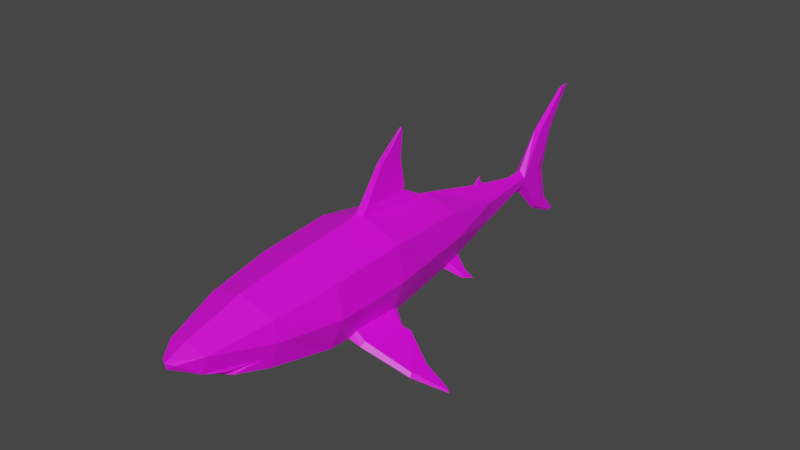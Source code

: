 # Source: Shark.blend  (saved by Blender 3.6.13; exported with 4.5.12 LTS)
import bpy
from mathutils import Matrix  # noqa: F401  (used for matrix-valued properties, if any)

bpy.ops.wm.read_factory_settings(use_empty=True)
scene = bpy.context.scene
scene.name = 'Scene'

# ---- collections
col_collection = bpy.data.collections.new('Collection'); scene.collection.children.link(col_collection)
col_armature = bpy.data.collections.new('Armature'); col_collection.children.link(col_armature)

# ---- images (referenced by path relative to the original .blend; pixels are not part of the script)
import os
ASSET_DIR = os.environ.get("B2B_ASSET_DIR", "")  # directory of the original .blend (textures are referenced by path, not embedded)
HERE = os.path.dirname(os.path.abspath(__file__))  # packed textures are extracted next to this script under _unpacked/

def load_image(name, relpath, width, height, colorspace="sRGB"):
    """Load a texture the original file referenced (path relative to the .blend, or extracted next to this script)."""
    p = next((c for c in (os.path.join(HERE, relpath), os.path.join(ASSET_DIR, relpath)) if relpath and os.path.exists(c)), "")
    if p:
        img = bpy.data.images.load(p, check_existing=True)
        img.name = name
    else:  # same state as the original file: an image datablock whose file is absent (Cycles renders it pink)
        img = bpy.data.images.new(name, width, height)
        img.source = "FILE"
        img.filepath = "//" + (relpath or name)
    img.colorspace_settings.name = colorspace
    return img
img_uvgrid = load_image('UVGrid', '', 1024, 1024, 'sRGB')

# ---- materials (node trees are filled in below, after node groups)
mat_uvtest = bpy.data.materials.new('UVTest')
mat_uvtest.use_transparent_shadow = False
mat_material = bpy.data.materials.new('Material')
mat_material.alpha_threshold = 0.0
mat_material.use_transparent_shadow = False
mat_material.roughness = 0.5
mat_material.line_color = (0.0, 0.0, 0.0, 1.0)

# ---- material node trees
mat_uvtest.use_nodes = True; mat_uvtest.node_tree.nodes.clear()
_N = mat_uvtest.node_tree.nodes; _L = mat_uvtest.node_tree.links
n0 = _N.new('ShaderNodeBsdfPrincipled'); n0.name = 'Principled BSDF'; n0.location = (10, 300)
n0.distribution = 'GGX'
n0.subsurface_method = 'RANDOM_WALK_SKIN'
n0.inputs[3].default_value = 1.45
n0.inputs[27].default_value = (0.0, 0.0, 0.0, 1.0)
n0.inputs[28].default_value = 1.0
n1 = _N.new('ShaderNodeOutputMaterial'); n1.name = 'Material Output'; n1.location = (300, 300)
n2 = _N.new('ShaderNodeTexImage'); n2.name = 'Image Texture'; n2.location = (-280, 280)
n2.image = img_uvgrid
_L.new(n0.outputs[0], n1.inputs[0])
_L.new(n2.outputs[0], n0.inputs[0])
n1.is_active_output = True
mat_material.use_nodes = True; mat_material.node_tree.nodes.clear()
_N = mat_material.node_tree.nodes; _L = mat_material.node_tree.links
n0 = _N.new('ShaderNodeOutputMaterial'); n0.name = 'Material Output'; n0.location = (300, 300)
n1 = _N.new('ShaderNodeBsdfPrincipled'); n1.name = 'Principled BSDF'; n1.location = (10, 300)
n1.distribution = 'GGX'
n1.subsurface_method = 'RANDOM_WALK_SKIN'
n1.inputs[3].default_value = 1.45
n1.inputs[27].default_value = (0.0, 0.0, 0.0, 1.0)
n1.inputs[28].default_value = 1.0
_L.new(n1.outputs[0], n0.inputs[0])
n0.is_active_output = True

# ---- world
world_world = bpy.data.worlds.new('World'); scene.world = world_world
world_world.use_nodes = True; world_world.node_tree.nodes.clear()
_N = world_world.node_tree.nodes; _L = world_world.node_tree.links
n0 = _N.new('ShaderNodeOutputWorld'); n0.name = 'World Output'; n0.location = (300, 300)
n1 = _N.new('ShaderNodeBackground'); n1.name = 'Background'; n1.location = (10, 300)
n1.inputs[0].default_value = (0.05088, 0.05088, 0.05088, 1.0)
_L.new(n1.outputs[0], n0.inputs[0])
n0.is_active_output = True
world_world.color = (0.05088, 0.05088, 0.05088)
world_world.use_sun_shadow = False
world_world.sun_shadow_jitter_overblur = 0.0

# ---- meshes
me_shark = bpy.data.meshes.new('Shark')
me_shark.from_pydata([(-1.011e-15, 2.275, 0.04008), (-1.002e-15, 2.26, -0.2008), (6.841e-16, -1.539, 0.1155), (6.78e-16, -1.525, -0.07388), (0.1384, 2.258, 0.003111), (0.1808, 2.241, -0.1455), (0.06985, -1.521, 0.07017), (0.07945, -1.518, -0.02589), (-2.162e-16, 0.4867, 0.4289), (-2.162e-16, 0.4867, -0.4883), (0.3095, 0.4867, 0.2998), (0.3944, 0.4867, -0.3437), (-7.859e-16, 1.768, 0.3074), (0.3099, 1.738, -0.2369), (-7.77e-16, 1.751, -0.3429), (0.2666, 1.749, 0.163), (1.491e-16, -0.3357, -0.3636), (0.2219, -0.3793, 0.242), (1.661e-16, -0.374, 0.3545), (0.2717, -0.357, -0.249), (4.637e-16, -1.04, -0.1783), (0.133, -1.04, 0.1356), (4.74e-16, -1.067, 0.2221), (0.1726, -1.027, -0.07024), (-5.066e-16, 1.141, -0.4267), (0.3254, 1.187, 0.2623), (-5.27e-16, 1.187, 0.3837), (0.3777, 1.154, -0.2998), (-1.083e-15, 2.437, -0.06913), (-1.087e-15, 2.447, -0.1229), (0.06241, 2.413, -0.112), (-9.769e-16, 2.2, 0.07689), (0.2649, 1.841, 0.04766), (0.4305, 0.4867, -0.02503), (0.3334, 1.734, -0.06083), (0.3187, -0.3682, -0.02756), (0.05061, -1.724, -0.01518), (0.4357, 1.17, -0.01877), (0.1953, 2.097, 0.04883), (-9.378e-16, 2.112, 0.1327), (0.2008, 2.029, 0.09994), (0.2629, 1.837, 0.06215), (-9.63e-16, 2.169, 0.07196), (0.2468, 1.85, 0.045), (0.1709, 2.073, 0.05069), (-9.315e-16, 2.097, 0.1117), (0.1885, 2.019, 0.08714), (0.2423, 1.841, 0.05804), (-9.177e-16, 2.066, 0.02869), (0.2247, 1.839, 0.02737), (0.151, 2.01, 0.02186), (-9.051e-16, 2.038, 0.1195), (0.1628, 1.963, 0.1072), (0.2253, 1.83, 0.07394), (-8.414e-16, 1.895, -0.05385), (0.2164, 1.802, 0.01548), (0.1283, 1.87, -0.03488), (-8.346e-16, 1.879, 0.1956), (0.1462, 1.852, 0.1644), (0.2206, 1.796, 0.08641), (-7.454e-16, 1.678, -0.03349), (0.1881, 1.699, 0.02719), (0.1077, 1.688, -0.01441), (-7.447e-16, 1.677, 0.1798), (0.1256, 1.689, 0.1533), (0.1986, 1.697, 0.08702), (-6.691e-16, 1.507, 0.08233), (0.0903, 1.534, 0.07978), (1.082e-15, -2.437, -0.7328), (1.026e-15, -2.31, 0.5156), (0.01493, -2.341, -0.7092), (0.01242, -2.244, 0.5083), (1.033e-15, -2.326, -0.7222), (9.946e-16, -2.24, 0.5264), (9.277e-16, -2.089, 0.01597), (0.03059, -1.969, 0.01605), (8.576e-16, -1.931, -0.4118), (0.03188, -1.985, -0.4018), (9.793e-16, -2.205, -0.3704), (0.02014, -2.161, -0.3756), (0.02282, -1.981, 0.369), (9.593e-16, -2.16, 0.3371), (0.01794, -2.105, 0.3495), (8.706e-16, -1.961, 0.3906), (0.0492, -1.722, 0.05219), (7.616e-16, -1.715, 0.13), (7.627e-16, -1.717, -0.08053), (4.829e-16, -1.087, -0.2475), (0.02442, -1.018, -0.1006), (0.02995, 0.4399, -0.5241), (5.614e-16, -1.25, -0.0738), (4.86e-16, -1.094, -0.1927), (0.009373, -1.049, -0.2111), (0.1439, -0.3302, 0.2258), (4.119e-16, -0.9133, -0.1241), (4.575e-16, -1.03, -0.2156), (0.04528, -0.2813, -0.2838), (1.118e-18, -0.002516, -0.7824), (0.3109, -0.4322, 0.3588), (0.04133, 0.5901, -0.3591), (0.01959, 0.2476, -0.8115), (0.3645, -0.5221, 0.3948), (0.1881, -0.3298, 0.1794), (0.1297, -0.543, 0.1657), (0.2964, -0.5005, 0.3298), (0.3261, -0.4322, 0.3428), (0.1817, -0.2555, 0.218), (0.3285, -0.4137, 0.36), (1.317e-17, -0.02965, -0.5053), (1.041e-17, -0.02345, -1.016), (0.0109, 0.006631, -1.026), (-2.191e-16, 0.4934, -0.539), (-3.019e-16, 0.6799, -0.4017), (-1.214e-16, 0.2733, -0.8383), (2.28e-18, -0.005135, -1.052), (1.691e-16, -0.3808, -0.3073), (2.134e-17, -0.04806, -0.5321), (0.1701, 0.9081, 0.2391), (0.1792, 0.4574, 0.2535), (0.4011, 0.9253, 0.3448), (0.7529, 0.8076, 0.5117), (0.9714, 0.6302, 0.6559), (0.2189, 0.9088, 0.1635), (0.7668, 0.6123, 0.5011), (0.2327, 0.4582, 0.1707), (0.4276, 0.9283, 0.2849), (0.7779, 0.8066, 0.4764), (0.4587, 0.5286, 0.3291), (0.9735, 0.6055, 0.643), (0.9856, 0.6297, 0.6358), (0.4202, 0.97, 0.3199), (0.1983, 1.018, 0.2123), (0.786, 0.8313, 0.5078), (1.002, 0.6256, 0.6628), (0.2234, 0.3561, 0.2211), (0.5168, 0.4955, 0.3612), (-9.599e-16, 2.161, 0.06433), (0.2419, 1.847, 0.03772), (0.1671, 2.068, 0.04334), (-9.57e-16, 2.155, 0.09662), (0.2419, 1.843, 0.06534), (0.1671, 2.061, 0.07793), (-9.285e-16, 2.091, 0.1218), (0.1801, 2.013, 0.0972), (0.2339, 1.834, 0.06811), (-9.307e-16, 2.096, 0.08928), (0.1801, 2.016, 0.06659), (0.2339, 1.837, 0.04075)], [], [(19, 16, 9, 11), (69, 71, 73), (34, 13, 5), (5, 1, 29, 30), (12, 15, 40, 39), (13, 14, 1, 5), (18, 17, 10, 8), (35, 19, 11, 33), (27, 24, 14, 13), (26, 25, 15, 12), (37, 27, 13, 34), (23, 19, 35), (22, 21, 17, 18), (23, 20, 16, 19), (7, 3, 20, 23), (2, 6, 21, 22), (7, 6, 84, 36), (33, 11, 27, 37), (8, 10, 25, 26), (11, 9, 24, 27), (30, 29, 28), (32, 38, 44, 43), (10, 33, 37, 25), (0, 4, 28), (30, 28, 4, 5), (6, 7, 23, 21), (21, 23, 35, 17), (25, 37, 34, 15), (17, 35, 33, 10), (15, 41, 40), (68, 72, 70), (34, 32, 41, 15), (31, 38, 4, 0), (38, 32, 34, 5, 4), (40, 41, 47, 46), (41, 32, 43, 47), (38, 31, 42, 44), (39, 40, 46, 45), (45, 46, 52, 51), (44, 42, 48, 50), (46, 47, 53, 52), (47, 43, 49, 53), (43, 44, 50, 49), (50, 48, 54, 56), (49, 50, 56, 55), (51, 52, 58, 57), (52, 53, 59, 58), (53, 49, 55, 59), (55, 56, 62, 61), (58, 59, 65, 64), (56, 54, 60, 62), (59, 55, 61, 65), (57, 58, 64, 63), (61, 67, 65), (60, 66, 67, 62), (67, 61, 62), (67, 66, 63, 64), (65, 67, 64), (79, 68, 70, 77), (77, 70, 72, 76), (78, 68, 79), (81, 74, 75, 82), (6, 2, 85, 84), (74, 78, 79, 75), (80, 84, 85, 83), (82, 75, 84, 80), (69, 82, 80, 71), (71, 80, 83, 73), (69, 81, 82), (75, 79, 77, 36), (36, 77, 76, 86), (84, 75, 36), (88, 90, 91), (3, 7, 36, 86), (87, 92, 91), (88, 92, 95, 94), (92, 87, 95), (98, 93, 103, 104), (101, 98, 104), (93, 98, 107, 106), (98, 101, 107), (105, 104, 103, 102), (101, 104, 105), (102, 106, 107, 105), (105, 107, 101), (89, 99, 96, 108), (100, 89, 116, 97), (100, 97, 109, 110), (89, 100, 113, 111), (99, 89, 111, 112), (100, 110, 114, 113), (96, 115, 108), (109, 114, 110), (119, 117, 118, 127), (116, 89, 108), (120, 119, 135, 123), (120, 123, 128, 121), (119, 120, 132, 130), (117, 119, 130, 131), (120, 121, 133, 132), (118, 134, 127), (128, 133, 121), (135, 119, 127), (125, 127, 124, 122), (126, 123, 135, 125), (126, 129, 128, 123), (125, 130, 132, 126), (122, 131, 130, 125), (126, 132, 133, 129), (124, 127, 134), (128, 129, 133), (135, 127, 125), (92, 88, 91), (136, 138, 141, 139), (138, 137, 140, 141), (142, 143, 146, 145), (144, 143, 146, 147)])
_uv = me_shark.uv_layers.new(name='UVMap')
_uv.uv.foreach_set('vector', [0.2649, 0.298, 0.2825, 0.3917, 0.005857, 0.4674, 0.005857, 0.3348, 0.9204, 0.9888, 0.9193, 0.9671, 0.9265, 0.9663, 0.2738, 0.5957, 0.2768, 0.6578, 0.1142, 0.662, 0.1142, 0.662, 0.09004, 0.7169, 0.03427, 0.6816, 0.05451, 0.6706, 0.2359, 0.4166, 0.2618, 0.5181, 0.1778, 0.5084, 0.1291, 0.472, 0.2768, 0.6578, 0.257, 0.765, 0.09004, 0.7169, 0.1142, 0.662, 0.2845, 0.05587, 0.2728, 0.1353, 0.005857, 0.1162, 0.005857, 0.006978, 0.2651, 0.2261, 0.2649, 0.298, 0.005857, 0.3348, 0.005857, 0.2297, 0.4654, 0.6644, 0.4611, 0.7961, 0.257, 0.765, 0.2768, 0.6578, 0.4228, 0.367, 0.4427, 0.4783, 0.2618, 0.5181, 0.2359, 0.4166, 0.4554, 0.5731, 0.4654, 0.6644, 0.2768, 0.6578, 0.2738, 0.5957, 0.4837, 0.2378, 0.2649, 0.298, 0.2651, 0.2261, 0.5067, 0.1187, 0.4894, 0.1687, 0.2728, 0.1353, 0.2845, 0.05587, 0.4837, 0.2378, 0.5034, 0.302, 0.2825, 0.3917, 0.2649, 0.298, 0.6503, 0.2202, 0.6586, 0.2499, 0.5034, 0.302, 0.4837, 0.2378, 0.6605, 0.1614, 0.6512, 0.188, 0.4894, 0.1687, 0.5067, 0.1187, 0.6503, 0.2202, 0.6512, 0.188, 0.7179, 0.1928, 0.7192, 0.2148, 0.6586, 0.5589, 0.6586, 0.6665, 0.4654, 0.6644, 0.4554, 0.5731, 0.6586, 0.3328, 0.6586, 0.4429, 0.4427, 0.4783, 0.4228, 0.367, 0.6586, 0.6665, 0.6586, 0.807, 0.4611, 0.7961, 0.4654, 0.6644, 0.05451, 0.6706, 0.03427, 0.6816, 0.03022, 0.6624, 0.2235, 0.5538, 0.1343, 0.5941, 0.134, 0.5828, 0.2144, 0.5523, 0.6586, 0.4429, 0.6586, 0.5589, 0.4554, 0.5731, 0.4427, 0.4783, 0.05145, 0.6029, 0.09069, 0.6233, 0.03022, 0.6624, 0.05451, 0.6706, 0.03022, 0.6624, 0.09069, 0.6233, 0.1142, 0.662, 0.6512, 0.188, 0.6503, 0.2202, 0.4837, 0.2378, 0.4894, 0.1687, 0.4894, 0.1687, 0.4837, 0.2378, 0.2651, 0.2261, 0.2728, 0.1353, 0.4427, 0.4783, 0.4554, 0.5731, 0.2738, 0.5957, 0.2618, 0.5181, 0.2728, 0.1353, 0.2651, 0.2261, 0.005857, 0.2297, 0.005857, 0.1162, 0.2618, 0.5181, 0.2238, 0.5467, 0.1778, 0.5084, 0.5106, 0.9888, 0.5171, 0.9534, 0.5226, 0.9591, 0.2738, 0.5957, 0.2235, 0.5538, 0.2238, 0.5467, 0.2618, 0.5181, 0.06472, 0.5781, 0.1343, 0.5941, 0.09069, 0.6233, 0.05145, 0.6029, 0.1343, 0.5941, 0.2235, 0.5538, 0.2738, 0.5957, 0.1142, 0.662, 0.09069, 0.6233, 0.1778, 0.5084, 0.2238, 0.5467, 0.215, 0.5474, 0.1748, 0.5126, 0.2238, 0.5467, 0.2235, 0.5538, 0.2144, 0.5523, 0.215, 0.5474, 0.1343, 0.5941, 0.06472, 0.5781, 0.07161, 0.5702, 0.134, 0.5828, 0.1291, 0.472, 0.1778, 0.5084, 0.1748, 0.5126, 0.1266, 0.4803, 0.3143, 0.9671, 0.2262, 0.9627, 0.2299, 0.9349, 0.3063, 0.9427, 0.08936, 0.9728, 0.009128, 0.9833, 0.02598, 0.9409, 0.09176, 0.9429, 0.2262, 0.9627, 0.1686, 0.9022, 0.1759, 0.8938, 0.2299, 0.9349, 0.1686, 0.9022, 0.1628, 0.9058, 0.155, 0.8954, 0.1759, 0.8938, 0.1628, 0.9058, 0.08936, 0.9728, 0.09176, 0.9429, 0.155, 0.8954, 0.09176, 0.9429, 0.02598, 0.9409, 0.0554, 0.8685, 0.105, 0.8848, 0.155, 0.8954, 0.09176, 0.9429, 0.105, 0.8848, 0.1529, 0.8793, 0.3063, 0.9427, 0.2299, 0.9349, 0.2268, 0.8848, 0.2873, 0.8701, 0.2299, 0.9349, 0.1759, 0.8938, 0.1799, 0.8785, 0.2268, 0.8848, 0.1759, 0.8938, 0.155, 0.8954, 0.1529, 0.8793, 0.1799, 0.8785, 0.1529, 0.8793, 0.105, 0.8848, 0.1353, 0.8254, 0.1597, 0.8428, 0.2268, 0.8848, 0.1799, 0.8785, 0.1788, 0.8434, 0.2077, 0.8297, 0.105, 0.8848, 0.0554, 0.8685, 0.1046, 0.7936, 0.1353, 0.8254, 0.1799, 0.8785, 0.1529, 0.8793, 0.1597, 0.8428, 0.1788, 0.8434, 0.2873, 0.8701, 0.2268, 0.8848, 0.2077, 0.8297, 0.2432, 0.7946, 0.1597, 0.8428, 0.1753, 0.7887, 0.1788, 0.8434, 0.1046, 0.7936, 0.1762, 0.7547, 0.1753, 0.7887, 0.1353, 0.8254, 0.1753, 0.7887, 0.1597, 0.8428, 0.1353, 0.8254, 0.1753, 0.7887, 0.1762, 0.7547, 0.2432, 0.7946, 0.2077, 0.8297, 0.1788, 0.8434, 0.1753, 0.7887, 0.2077, 0.8297, 0.6348, 0.9154, 0.5106, 0.9888, 0.5226, 0.9591, 0.6322, 0.857, 0.6322, 0.857, 0.5226, 0.9591, 0.5171, 0.9534, 0.6283, 0.837, 0.6352, 0.9312, 0.5106, 0.9888, 0.6348, 0.9154, 0.8662, 0.9381, 0.7642, 0.906, 0.768, 0.8658, 0.8718, 0.9198, 0.6512, 0.188, 0.6605, 0.1614, 0.7184, 0.1625, 0.7179, 0.1928, 0.7642, 0.906, 0.6352, 0.9312, 0.6348, 0.9154, 0.768, 0.8658, 0.8815, 0.8803, 0.7877, 0.7799, 0.8179, 0.7799, 0.8915, 0.8733, 0.8718, 0.9198, 0.768, 0.8658, 0.7877, 0.7799, 0.8815, 0.8803, 0.9204, 0.9888, 0.8718, 0.9198, 0.8815, 0.8803, 0.9193, 0.9671, 0.9193, 0.9671, 0.8815, 0.8803, 0.8915, 0.8733, 0.9265, 0.9663, 0.9204, 0.9888, 0.8662, 0.9381, 0.8718, 0.9198, 0.768, 0.8658, 0.6348, 0.9154, 0.6322, 0.857, 0.7656, 0.7799, 0.7656, 0.7799, 0.6322, 0.857, 0.6283, 0.837, 0.7404, 0.7799, 0.7877, 0.7799, 0.768, 0.8658, 0.7656, 0.7799, 0.7507, 0.1149, 0.8475, 0.1471, 0.7643, 0.1661, 0.6586, 0.2499, 0.6503, 0.2202, 0.7192, 0.2148, 0.7212, 0.2419, 0.7505, 0.186, 0.7429, 0.1641, 0.7643, 0.1661, 0.7507, 0.1149, 0.7429, 0.1641, 0.7337, 0.1632, 0.7037, 0.1064, 0.7429, 0.1641, 0.7505, 0.186, 0.7337, 0.1632, 0.4389, 0.911, 0.4625, 0.8171, 0.5486, 0.8616, 0.4676, 0.9269, 0.4326, 0.9589, 0.4389, 0.911, 0.4676, 0.9269, 0.4625, 0.8171, 0.4389, 0.911, 0.4293, 0.9089, 0.4226, 0.8043, 0.4389, 0.911, 0.4326, 0.9589, 0.4293, 0.9089, 0.4202, 0.9122, 0.3938, 0.9316, 0.3052, 0.8772, 0.3847, 0.8218, 0.4326, 0.9589, 0.3938, 0.9316, 0.4202, 0.9122, 0.3847, 0.8218, 0.4226, 0.8043, 0.4293, 0.9089, 0.4202, 0.9122, 0.4202, 0.9122, 0.4293, 0.9089, 0.4326, 0.9589, 0.9142, 0.1533, 0.9931, 0.09644, 0.9865, 0.4782, 0.8995, 0.3588, 0.7812, 0.2242, 0.9142, 0.1533, 0.8871, 0.3654, 0.781, 0.3336, 0.7812, 0.2242, 0.781, 0.3336, 0.6823, 0.3268, 0.6815, 0.313, 0.9142, 0.1533, 0.7812, 0.2242, 0.7695, 0.2103, 0.9078, 0.1266, 0.9931, 0.09644, 0.9142, 0.1533, 0.9078, 0.1266, 0.9761, 0.05286, 0.7812, 0.2242, 0.6815, 0.313, 0.669, 0.3158, 0.7695, 0.2103, 0.9865, 0.4782, 0.9651, 0.522, 0.8995, 0.3588, 0.6823, 0.3268, 0.669, 0.3158, 0.6815, 0.313, 0.7207, 0.6555, 0.7243, 0.7636, 0.9159, 0.7726, 0.8933, 0.6457, 0.8871, 0.3654, 0.9142, 0.1533, 0.8995, 0.3588, 0.7791, 0.4896, 0.7207, 0.6555, 0.909, 0.6177, 0.8646, 0.491, 0.7791, 0.4896, 0.8646, 0.491, 0.8684, 0.3878, 0.8571, 0.3866, 0.7207, 0.6555, 0.7791, 0.4896, 0.7674, 0.4764, 0.6977, 0.6507, 0.7243, 0.7636, 0.7207, 0.6555, 0.6977, 0.6507, 0.6715, 0.7559, 0.7791, 0.4896, 0.8571, 0.3866, 0.8587, 0.3735, 0.7674, 0.4764, 0.9159, 0.7726, 0.964, 0.7601, 0.8933, 0.6457, 0.8684, 0.3878, 0.8587, 0.3735, 0.8571, 0.3866, 0.909, 0.6177, 0.7207, 0.6555, 0.8933, 0.6457, 0.7207, 0.6555, 0.8933, 0.6457, 0.9159, 0.7726, 0.7243, 0.7636, 0.7791, 0.4896, 0.8646, 0.491, 0.909, 0.6177, 0.7207, 0.6555, 0.7791, 0.4896, 0.8571, 0.3866, 0.8684, 0.3878, 0.8646, 0.491, 0.7207, 0.6555, 0.6977, 0.6507, 0.7674, 0.4764, 0.7791, 0.4896, 0.7243, 0.7636, 0.6715, 0.7559, 0.6977, 0.6507, 0.7207, 0.6555, 0.7791, 0.4896, 0.7674, 0.4764, 0.8587, 0.3735, 0.8571, 0.3866, 0.9159, 0.7726, 0.8933, 0.6457, 0.964, 0.7601, 0.8684, 0.3878, 0.8571, 0.3866, 0.8587, 0.3735, 0.909, 0.6177, 0.8933, 0.6457, 0.7207, 0.6555, 0.7429, 0.1641, 0.7507, 0.1149, 0.7643, 0.1661, 0.3691, 0.01986, 0.6245, 0.01986, 0.6245, 0.06636, 0.3691, 0.06636, 0.6245, 0.01986, 0.9367, 0.01986, 0.9367, 0.06636, 0.6245, 0.06636, 0.3691, 0.01986, 0.6245, 0.01986, 0.6245, 0.06636, 0.3691, 0.06636, 0.9367, 0.01986, 0.6245, 0.01986, 0.6245, 0.06636, 0.9367, 0.06636])
me_shark.materials.append(mat_uvtest)
me_shark.materials.append(mat_material)
me_shark.update()
arm_armature = bpy.data.armatures.new('Armature')  # bones are not reproduced

# ---- objects
ob_shark = bpy.data.objects.new('Shark', me_shark)
ob_armature = bpy.data.objects.new('Armature', arm_armature)

# ---- transforms, parenting, visibility, modifiers, constraints
ob_shark.parent = ob_armature
ob_shark.location = (1.554e-16, 5.285e-08, -0.7)
ob_shark.rotation_euler = (1.571, 2.22e-16, 2.22e-16)
_vg = ob_shark.vertex_groups.new(name='Spine')
for _i, _w in zip([1, 4, 5, 8, 9, 10, 11, 12, 13, 14, 15, 16, 17, 18, 19, 24, 25, 26, 27, 32, 33, 34, 35, 37, 38, 39, 40, 41, 42, 43, 44, 45, 46, 47, 49, 50, 51, 52, 53, 54, 55, 56, 57, 58, 59, 60, 61, 62, 63, 64, 65, 66, 67, 93, 96, 98, 101, 102, 103, 104, 105, 106, 107, 115, 117, 118, 122, 124, 131, 134, 136, 137, 138, 139, 140, 141, 142, 143, 144, 145, 146, 147], [0.0, 0.0, 0.0, 0.1359, 0.1383, 0.1757, 0.14, 0.06606, 0.09967, 0.1093, 0.08525, 0.0, 0.0, 0.0, 0.0, 0.7857, 0.8243, 0.7678, 0.7867, 8.856e-05, 0.1041, 0.0962, 0.0, 0.8125, 9.112e-07, 0.0, 8.113e-07, 0.0004955, 0.0, 0.0004523, 0.001512, 0.0, 1.953e-07, 0.0009959, 0.01844, 0.007808, 0.0, 0.009789, 0.08612, 0.09513, 0.09989, 0.09404, 0.07831, 0.04562, 0.1141, 0.2415, 0.1861, 0.1954, 0.1751, 0.1825, 0.182, 0.2379, 0.3585, 0.0, 0.0, 0.0, 0.0, 0.0, 0.0, 0.0, 0.0, 0.0, 0.0, 0.0, 0.5851, 0.1041, 0.5859, 0.104, 0.5683, 0.1012, 0.0, 0.0004523, 0.001512, 0.0, 0.0004523, 0.001512, 0.0, 1.953e-07, 0.0009959, 0.0, 1.953e-07, 0.0009959]): _vg.add([_i], _w, 'REPLACE')
_vg = ob_shark.vertex_groups.new(name='Spine.001')
for _i, _w in zip([0, 1, 4, 5, 12, 13, 14, 15, 24, 25, 26, 27, 28, 29, 30, 31, 32, 34, 37, 38, 39, 40, 41, 42, 43, 44, 45, 46, 47, 48, 49, 50, 52, 53, 54, 55, 56, 57, 58, 59, 60, 61, 62, 63, 64, 65, 66, 67, 136, 137, 138, 139, 140, 141, 142, 143, 144, 145, 146, 147], [0.9996, 0.9942, 0.9948, 0.9996, 0.6101, 0.8621, 0.8622, 0.7478, 0.1299, 0.08591, 0.08231, 0.1002, 0.9984, 0.9973, 1.0, 0.9983, 0.7566, 0.8591, 0.08593, 1.0, 0.0, 0.005651, 0.7186, 0.996, 0.7428, 1.0, 0.0, 0.008378, 0.6623, 0.996, 0.7123, 0.8916, 0.007685, 0.6031, 0.8061, 0.669, 0.777, 0.2498, 0.003787, 0.5823, 0.621, 0.5926, 0.6464, 0.4151, 0.4535, 0.5424, 0.482, 0.4816, 0.996, 0.7428, 1.0, 0.996, 0.7428, 1.0, 0.0, 0.008378, 0.6623, 0.0, 0.008378, 0.6623]): _vg.add([_i], _w, 'REPLACE')
_vg = ob_shark.vertex_groups.new(name='Jaw')
for _i, _w in zip([5, 12, 13, 15, 25, 26, 31, 32, 34, 38, 39, 40, 41, 42, 43, 44, 45, 46, 47, 48, 49, 50, 51, 52, 53, 54, 55, 56, 57, 58, 59, 60, 61, 62, 63, 64, 65, 66, 67, 136, 137, 138, 139, 140, 141, 142, 143, 144, 145, 146, 147], [0.0, 0.5835, 0.0008422, 0.4137, 1.17e-07, 0.0002055, 0.0, 0.1395, 8.114e-06, 9.768e-07, 0.9924, 0.7845, 0.3224, 0.0, 0.1397, 0.0004825, 0.995, 0.7828, 0.3262, 0.0, 0.1583, 3.063e-06, 0.9989, 0.709, 0.3057, 1.979e-05, 0.1411, 0.002561, 0.671, 0.538, 0.3008, 0.1364, 0.2197, 0.157, 0.4088, 0.3627, 0.274, 0.1325, 0.1592, 0.0, 0.1397, 0.0004825, 0.0, 0.1388, 0.0004825, 0.995, 0.7828, 0.3262, 0.995, 0.7828, 0.1583]): _vg.add([_i], _w, 'REPLACE')
_vg = ob_shark.vertex_groups.new(name='Fin.L')
for _i, _w in zip([8, 10, 25, 117, 118, 119, 120, 121, 122, 123, 124, 125, 126, 127, 128, 129, 130, 131, 132, 133, 134, 135], [0.04147, 0.1426, 0.03385, 9.033e-07, 0.0295, 0.9058, 0.06622, 0.0, 5.973e-05, 0.1794, 0.07321, 0.9123, 0.05456, 0.8266, 0.0, 0.0, 0.9192, 0.0001676, 0.05449, 0.0, 0.08432, 0.8293]): _vg.add([_i], _w, 'REPLACE')
_vg = ob_shark.vertex_groups.new(name='Fin.001.L')
for _i, _w in zip([117, 118, 119, 120, 121, 122, 123, 124, 125, 126, 127, 128, 129, 130, 131, 132, 133, 134, 135], [0.0, 2.203e-09, 0.08942, 1.0, 0.9946, 0.0, 0.6868, 7.142e-06, 0.08293, 0.9991, 0.04954, 0.9973, 0.9954, 0.07637, 0.0, 0.9995, 0.9995, 1.477e-07, 0.04951]): _vg.add([_i], _w, 'REPLACE')
_vg = ob_shark.vertex_groups.new(name='Fin.R')
_vg = ob_shark.vertex_groups.new(name='Fin.001.R')
_vg = ob_shark.vertex_groups.new(name='Tail')
for _i, _w in zip([8, 9, 10, 11, 12, 13, 14, 15, 16, 17, 18, 19, 20, 21, 22, 23, 24, 25, 26, 27, 32, 33, 34, 35, 37, 40, 41, 43, 46, 47, 49, 53, 54, 55, 56, 59, 61, 62, 65, 89, 93, 96, 97, 98, 100, 101, 102, 103, 104, 105, 106, 107, 108, 109, 110, 113, 114, 115, 116, 117, 118, 119, 120, 122, 123, 124, 125, 126, 127, 130, 131, 132, 134, 135, 137, 140, 143, 144, 146, 147], [0.7842, 0.7808, 0.7814, 0.7798, 0.0, 0.0, 0.0, 0.0, 0.8587, 0.9408, 0.9261, 0.8784, 0.01564, 0.01521, 0.02615, 0.01055, 0.08243, 0.08229, 0.08093, 0.08264, 0.0, 0.782, 0.0, 0.9344, 0.08256, 0.0, 0.0, 0.0, 0.0, 0.0, 0.0, 0.0, 0.0, 0.0, 0.0, 0.0, 0.0, 0.0, 0.0, 0.0, 0.9995, 0.7888, 0.002189, 0.9991, 0.0, 0.9997, 0.9978, 0.003261, 0.9771, 0.9995, 0.9941, 1.0, 0.2698, 0.0, 0.0, 0.0, 0.0, 0.873, 0.2531, 0.3679, 0.7793, 0.1093, 0.0, 0.3933, 0.0, 0.7745, 0.1097, 0.0, 0.1323, 0.1095, 0.2608, 0.0, 0.78, 0.0208, 0.0, 0.0, 0.0, 0.0, 0.0, 0.0]): _vg.add([_i], _w, 'REPLACE')
_vg = ob_shark.vertex_groups.new(name='DorsalFin')
for _i, _w in zip([8, 9, 10, 11, 16, 19, 20, 23, 24, 27, 33, 35, 87, 88, 89, 91, 92, 94, 95, 96, 97, 99, 100, 108, 109, 110, 111, 112, 113, 114, 116, 118, 124, 127, 134, 135], [0.0, 0.9389, 8.703e-05, 0.01071, 2.328e-07, 6.215e-07, 0.0, 0.0, 0.0005214, 0.0006242, 0.0006854, 0.0, 0.0, 0.0, 0.9763, 0.0, 0.0, 0.0, 0.0, 0.0, 0.00054, 1.109, 0.05108, 0.3634, 0.0, 0.0, 1.015, 1.104, 0.05113, 0.0, 0.3637, 0.0, 0.0, 0.0, 0.0, 0.0]): _vg.add([_i], _w, 'REPLACE')
_vg = ob_shark.vertex_groups.new(name='DorsalFin.001')
for _i, _w in zip([9, 16, 89, 96, 97, 100, 108, 109, 110, 111, 113, 114, 115, 116], [0.0, 0.0, 0.0, 2.484e-07, 0.8189, 0.985, 0.08249, 0.99, 0.9993, 0.0, 0.9968, 1.0, 0.0003716, 0.08285]): _vg.add([_i], _w, 'REPLACE')
_vg = ob_shark.vertex_groups.new(name='Tail.001')
for _i, _w in zip([2, 16, 17, 18, 19, 20, 21, 22, 23, 35, 87, 88, 90, 91, 92, 93, 94, 95, 98, 101, 102, 103, 104, 105, 106, 107], [0.008691, 0.1249, 0.03936, 0.05541, 0.05893, 0.9281, 0.94, 0.9043, 0.9504, 0.03791, 0.9459, 0.9461, 0.01894, 0.4381, 0.9498, 0.1117, 0.8489, 0.9357, 4.068e-05, 0.0001208, 0.1143, 0.9565, 0.1249, 0.00125, 0.003199, 0.0]): _vg.add([_i], _w, 'REPLACE')
_vg = ob_shark.vertex_groups.new(name='Tail.002')
for _i, _w in zip([2, 3, 6, 7, 20, 21, 22, 36, 69, 71, 73, 74, 75, 76, 77, 78, 79, 80, 81, 82, 83, 84, 85, 86, 87, 88, 90, 91, 92, 94, 95], [0.9611, 0.9798, 0.9752, 0.9828, 0.004796, 0.003356, 0.05646, 0.9774, 0.0, 0.0, 0.0, 0.0, 9.653e-05, 0.001661, 0.0001715, 0.0, 0.0, 0.0002091, 0.0, 0.0, 9.881e-05, 0.9611, 0.9068, 0.8933, 0.2502, 0.0004179, 1.0, 0.25, 0.1146, 0.00123, 0.009408]): _vg.add([_i], _w, 'REPLACE')
_vg = ob_shark.vertex_groups.new(name='TailFinTop')
for _i, _w in zip([2, 3, 6, 7, 36, 68, 69, 70, 71, 72, 73, 74, 75, 76, 77, 78, 79, 80, 81, 82, 83, 84, 85, 86], [0.0, 0.0, 0.0, 0.0, 0.08327, 1.008, 0.0, 1.0, 0.0, 1.0, 0.0, 0.9597, 0.9597, 0.9766, 0.9957, 0.9979, 0.9928, 0.0, 0.0, 0.0, 0.0, 0.0, 0.0, 0.08876]): _vg.add([_i], _w, 'REPLACE')
_vg = ob_shark.vertex_groups.new(name='TailFinBottom')
for _i, _w in zip([2, 3, 6, 7, 36, 68, 69, 70, 71, 72, 73, 74, 75, 76, 77, 78, 79, 80, 81, 82, 83, 84, 85, 86], [0.0, 0.0, 0.0, 0.0, 0.0, 0.0, 1.0, 0.0, 1.0, 0.0, 1.0, 0.9597, 0.9597, 2.404e-05, 2.105e-05, 0.0, 0.0, 0.9999, 0.9999, 1.0, 0.9964, 0.07583, 0.08876, 0.0]): _vg.add([_i], _w, 'REPLACE')
_m = ob_shark.modifiers.new('Mirror', 'MIRROR')
_m.use_clip = True
_m = ob_shark.modifiers.new('Armature', 'ARMATURE')
_m.object = ob_armature
ob_armature.location = (0.0, 0.0, 0.0)
ob_armature.rotation_euler = (1.571, 2.22e-16, 2.22e-16)
ob_armature.show_in_front = True

# ---- collection membership
col_collection.objects.link(ob_shark)
col_armature.objects.link(ob_armature)

# ---- scene / render settings (as saved in the file)
scene.frame_start = 0; scene.frame_end = 160; scene.frame_set(0)
scene.render.engine = 'BLENDER_EEVEE_NEXT'
scene.render.fps = 60
scene.cycles.sampling_pattern = 'TABULATED_SOBOL'
scene.view_settings.view_transform = 'Filmic'
bpy.context.view_layer.update()

# ---- added for rendering (the .blend has no active camera and no usable light): camera, sun
cam_auto = bpy.data.cameras.new('AutoCamera')
cam_auto.lens = 50.0
cam_auto.sensor_width = 36.0
cam_auto.clip_end = 1000.0
ob_auto_camera = bpy.data.objects.new('AutoCamera', cam_auto)
scene.collection.objects.link(ob_auto_camera)
ob_auto_camera.location = (5.13547, -5.46771, 4.30293)
ob_auto_camera.rotation_euler = (1.09748, -7.21219e-08, 0.694738)
scene.camera = ob_auto_camera
light_auto_sun = bpy.data.lights.new('AutoSun', 'SUN')
light_auto_sun.energy = 3.0
light_auto_sun.angle = 0.0523599
ob_auto_sun = bpy.data.objects.new('AutoSun', light_auto_sun)
scene.collection.objects.link(ob_auto_sun)
ob_auto_sun.rotation_euler = (0.872665, 0.174533, 0.523599)
bpy.context.view_layer.update()
